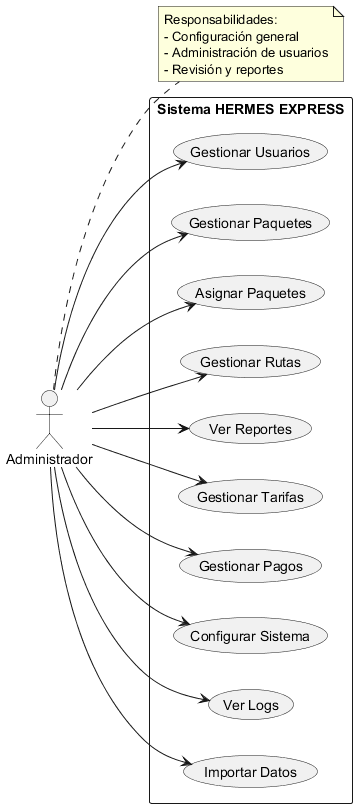

The diagram above was rendered by PlantUML. Its source (embedded in the PNG):
@startuml
left to right direction
skinparam packageStyle rectangle

actor "Administrador" as Admin

rectangle "Sistema HERMES EXPRESS" {
  Admin --> (Gestionar Usuarios)
  Admin --> (Gestionar Paquetes)
  Admin --> (Asignar Paquetes)
  Admin --> (Gestionar Rutas)
  Admin --> (Ver Reportes)
  Admin --> (Gestionar Tarifas)
  Admin --> (Gestionar Pagos)
  Admin --> (Configurar Sistema)
  Admin --> (Ver Logs)
  Admin --> (Importar Datos)
}

note right of Admin
Responsabilidades:
- Configuración general
- Administración de usuarios
- Revisión y reportes
end note

@enduml